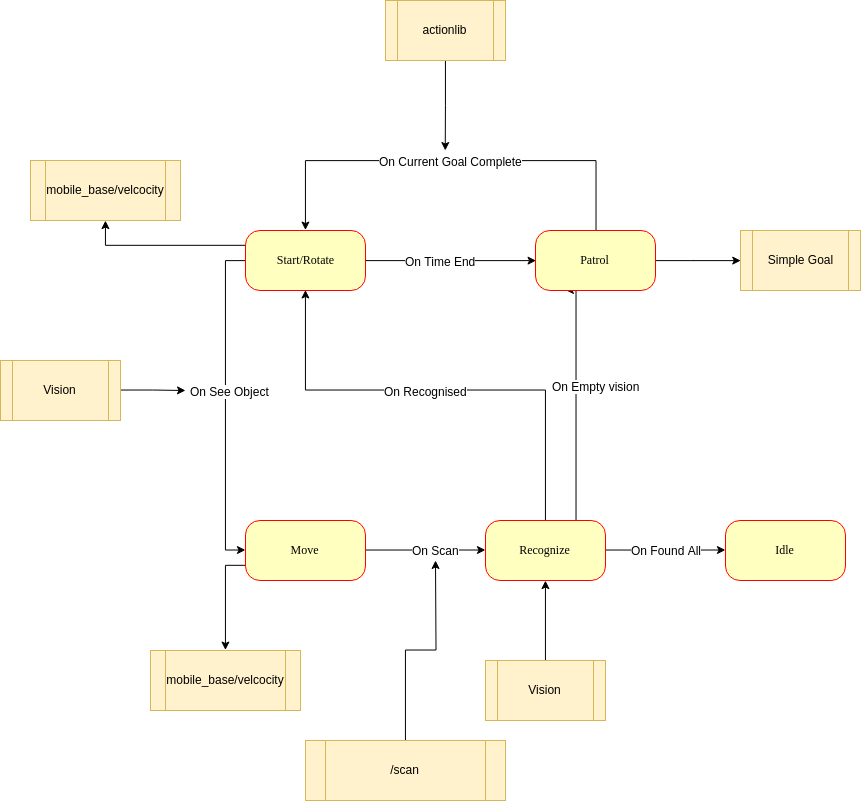

The diagram above was exported from draw.io. Its source (the exported page's mxGraphModel, read from the mxfile embedded in the PNG):
<mxGraphModel dx="1573" dy="954" grid="1" gridSize="10" guides="1" tooltips="1" connect="1" arrows="1" fold="1" page="1" pageScale="1" pageWidth="1100" pageHeight="850" background="#ffffff" math="0" shadow="0">
  <root>
    <mxCell id="0" />
    <mxCell id="1" parent="0" />
    <mxCell id="kmOJK_aUAxzcI9k2V1m7-16" style="edgeStyle=orthogonalEdgeStyle;rounded=0;orthogonalLoop=1;jettySize=auto;html=1;exitX=0.5;exitY=0;exitDx=0;exitDy=0;entryX=0.5;entryY=1;entryDx=0;entryDy=0;" parent="1" source="382b91b5511bd0f7-5" target="382b91b5511bd0f7-6" edge="1">
      <mxGeometry relative="1" as="geometry">
        <Array as="points">
          <mxPoint x="740" y="430" />
          <mxPoint x="500" y="430" />
        </Array>
      </mxGeometry>
    </mxCell>
    <mxCell id="kmOJK_aUAxzcI9k2V1m7-17" value="On Recognised&lt;br&gt;" style="text;html=1;resizable=0;points=[];align=center;verticalAlign=middle;labelBackgroundColor=#ffffff;" parent="kmOJK_aUAxzcI9k2V1m7-16" vertex="1" connectable="0">
      <mxGeometry x="0.3846" y="-1" relative="1" as="geometry">
        <mxPoint x="75.5" y="1.5" as="offset" />
      </mxGeometry>
    </mxCell>
    <mxCell id="m-_bpX8yfvVQqlKqzN1J-1" style="edgeStyle=orthogonalEdgeStyle;rounded=0;orthogonalLoop=1;jettySize=auto;html=1;exitX=0.75;exitY=0;exitDx=0;exitDy=0;entryX=0.25;entryY=1;entryDx=0;entryDy=0;" edge="1" parent="1" source="382b91b5511bd0f7-5" target="382b91b5511bd0f7-10">
      <mxGeometry relative="1" as="geometry">
        <Array as="points">
          <mxPoint x="771" y="330" />
        </Array>
      </mxGeometry>
    </mxCell>
    <mxCell id="m-_bpX8yfvVQqlKqzN1J-2" value="On Empty vision" style="text;html=1;resizable=0;points=[];align=center;verticalAlign=middle;labelBackgroundColor=#ffffff;" vertex="1" connectable="0" parent="m-_bpX8yfvVQqlKqzN1J-1">
      <mxGeometry x="0.4167" y="1" relative="1" as="geometry">
        <mxPoint x="20.5" y="35.5" as="offset" />
      </mxGeometry>
    </mxCell>
    <mxCell id="m-_bpX8yfvVQqlKqzN1J-4" style="edgeStyle=orthogonalEdgeStyle;rounded=0;orthogonalLoop=1;jettySize=auto;html=1;exitX=1;exitY=0.5;exitDx=0;exitDy=0;entryX=0;entryY=0.5;entryDx=0;entryDy=0;" edge="1" parent="1" source="382b91b5511bd0f7-5" target="m-_bpX8yfvVQqlKqzN1J-3">
      <mxGeometry relative="1" as="geometry" />
    </mxCell>
    <mxCell id="m-_bpX8yfvVQqlKqzN1J-5" value="On Found All" style="text;html=1;resizable=0;points=[];align=center;verticalAlign=middle;labelBackgroundColor=#ffffff;" vertex="1" connectable="0" parent="m-_bpX8yfvVQqlKqzN1J-4">
      <mxGeometry x="-0.3" y="1" relative="1" as="geometry">
        <mxPoint x="18" y="1" as="offset" />
      </mxGeometry>
    </mxCell>
    <mxCell id="382b91b5511bd0f7-5" value="Recognize&lt;br&gt;" style="rounded=1;whiteSpace=wrap;html=1;arcSize=24;fillColor=#ffffc0;strokeColor=#ff0000;shadow=0;comic=0;labelBackgroundColor=none;fontFamily=Verdana;fontSize=12;fontColor=#000000;align=center;" parent="1" vertex="1">
      <mxGeometry x="680" y="560" width="120" height="60" as="geometry" />
    </mxCell>
    <mxCell id="kmOJK_aUAxzcI9k2V1m7-2" style="edgeStyle=orthogonalEdgeStyle;rounded=0;orthogonalLoop=1;jettySize=auto;html=1;exitX=0;exitY=0.5;exitDx=0;exitDy=0;entryX=0;entryY=0.5;entryDx=0;entryDy=0;" parent="1" source="382b91b5511bd0f7-6" target="382b91b5511bd0f7-7" edge="1">
      <mxGeometry relative="1" as="geometry" />
    </mxCell>
    <mxCell id="kmOJK_aUAxzcI9k2V1m7-3" value="On See Object&lt;br&gt;" style="text;html=1;resizable=0;points=[];align=center;verticalAlign=middle;labelBackgroundColor=#ffffff;" parent="kmOJK_aUAxzcI9k2V1m7-2" vertex="1" connectable="0">
      <mxGeometry x="-0.088" y="4" relative="1" as="geometry">
        <mxPoint as="offset" />
      </mxGeometry>
    </mxCell>
    <mxCell id="kmOJK_aUAxzcI9k2V1m7-10" style="edgeStyle=orthogonalEdgeStyle;rounded=0;orthogonalLoop=1;jettySize=auto;html=1;exitX=1;exitY=0.5;exitDx=0;exitDy=0;entryX=0;entryY=0.5;entryDx=0;entryDy=0;" parent="1" source="382b91b5511bd0f7-6" target="382b91b5511bd0f7-10" edge="1">
      <mxGeometry relative="1" as="geometry" />
    </mxCell>
    <mxCell id="kmOJK_aUAxzcI9k2V1m7-13" value="On Time End" style="text;html=1;resizable=0;points=[];align=center;verticalAlign=middle;labelBackgroundColor=#ffffff;" parent="kmOJK_aUAxzcI9k2V1m7-10" vertex="1" connectable="0">
      <mxGeometry x="-0.1294" relative="1" as="geometry">
        <mxPoint as="offset" />
      </mxGeometry>
    </mxCell>
    <mxCell id="NMa6rpGxg927doQytcPa-11" style="edgeStyle=orthogonalEdgeStyle;rounded=0;orthogonalLoop=1;jettySize=auto;html=1;exitX=0;exitY=0.25;exitDx=0;exitDy=0;entryX=0.5;entryY=1;entryDx=0;entryDy=0;" parent="1" source="382b91b5511bd0f7-6" target="NMa6rpGxg927doQytcPa-10" edge="1">
      <mxGeometry relative="1" as="geometry" />
    </mxCell>
    <mxCell id="382b91b5511bd0f7-6" value="Start/Rotate&lt;br&gt;" style="rounded=1;whiteSpace=wrap;html=1;arcSize=24;fillColor=#ffffc0;strokeColor=#ff0000;shadow=0;comic=0;labelBackgroundColor=none;fontFamily=Verdana;fontSize=12;fontColor=#000000;align=center;" parent="1" vertex="1">
      <mxGeometry x="440" y="270" width="120" height="60" as="geometry" />
    </mxCell>
    <mxCell id="kmOJK_aUAxzcI9k2V1m7-4" style="edgeStyle=orthogonalEdgeStyle;rounded=0;orthogonalLoop=1;jettySize=auto;html=1;exitX=1;exitY=0.5;exitDx=0;exitDy=0;entryX=0;entryY=0.5;entryDx=0;entryDy=0;" parent="1" source="382b91b5511bd0f7-7" target="382b91b5511bd0f7-5" edge="1">
      <mxGeometry relative="1" as="geometry" />
    </mxCell>
    <mxCell id="kmOJK_aUAxzcI9k2V1m7-5" value="On Scan&lt;br&gt;" style="text;html=1;resizable=0;points=[];align=center;verticalAlign=middle;labelBackgroundColor=#ffffff;" parent="kmOJK_aUAxzcI9k2V1m7-4" vertex="1" connectable="0">
      <mxGeometry x="0.2148" y="-2" relative="1" as="geometry">
        <mxPoint x="-3" y="-2" as="offset" />
      </mxGeometry>
    </mxCell>
    <mxCell id="NMa6rpGxg927doQytcPa-13" style="edgeStyle=orthogonalEdgeStyle;rounded=0;orthogonalLoop=1;jettySize=auto;html=1;exitX=0;exitY=0.75;exitDx=0;exitDy=0;entryX=0.5;entryY=0;entryDx=0;entryDy=0;" parent="1" source="382b91b5511bd0f7-7" target="NMa6rpGxg927doQytcPa-12" edge="1">
      <mxGeometry relative="1" as="geometry" />
    </mxCell>
    <mxCell id="382b91b5511bd0f7-7" value="Move&lt;br&gt;" style="rounded=1;whiteSpace=wrap;html=1;arcSize=24;fillColor=#ffffc0;strokeColor=#ff0000;shadow=0;comic=0;labelBackgroundColor=none;fontFamily=Verdana;fontSize=12;fontColor=#000000;align=center;" parent="1" vertex="1">
      <mxGeometry x="440" y="560" width="120" height="60" as="geometry" />
    </mxCell>
    <mxCell id="kmOJK_aUAxzcI9k2V1m7-18" style="edgeStyle=orthogonalEdgeStyle;rounded=0;orthogonalLoop=1;jettySize=auto;html=1;exitX=0.5;exitY=0;exitDx=0;exitDy=0;entryX=0.5;entryY=0;entryDx=0;entryDy=0;" parent="1" source="382b91b5511bd0f7-10" target="382b91b5511bd0f7-6" edge="1">
      <mxGeometry relative="1" as="geometry">
        <Array as="points">
          <mxPoint x="790" y="200" />
          <mxPoint x="500" y="200" />
        </Array>
      </mxGeometry>
    </mxCell>
    <mxCell id="kmOJK_aUAxzcI9k2V1m7-19" value="On Current Goal Complete" style="text;html=1;resizable=0;points=[];align=center;verticalAlign=middle;labelBackgroundColor=#ffffff;" parent="kmOJK_aUAxzcI9k2V1m7-18" vertex="1" connectable="0">
      <mxGeometry x="-0.0744" relative="1" as="geometry">
        <mxPoint x="-16" as="offset" />
      </mxGeometry>
    </mxCell>
    <mxCell id="NMa6rpGxg927doQytcPa-4" style="edgeStyle=orthogonalEdgeStyle;rounded=0;orthogonalLoop=1;jettySize=auto;html=1;exitX=1;exitY=0.5;exitDx=0;exitDy=0;entryX=0;entryY=0.5;entryDx=0;entryDy=0;" parent="1" source="382b91b5511bd0f7-10" target="NMa6rpGxg927doQytcPa-1" edge="1">
      <mxGeometry relative="1" as="geometry">
        <Array as="points">
          <mxPoint x="885" y="300" />
          <mxPoint x="885" y="300" />
        </Array>
      </mxGeometry>
    </mxCell>
    <mxCell id="382b91b5511bd0f7-10" value="Patrol&lt;br&gt;" style="rounded=1;whiteSpace=wrap;html=1;arcSize=24;fillColor=#ffffc0;strokeColor=#ff0000;shadow=0;comic=0;labelBackgroundColor=none;fontFamily=Verdana;fontSize=12;fontColor=#000000;align=center;" parent="1" vertex="1">
      <mxGeometry x="730" y="270" width="120" height="60" as="geometry" />
    </mxCell>
    <mxCell id="NMa6rpGxg927doQytcPa-1" value="Simple Goal" style="shape=process;whiteSpace=wrap;html=1;backgroundOutline=1;fillColor=#fff2cc;strokeColor=#d6b656;" parent="1" vertex="1">
      <mxGeometry x="935" y="270" width="120" height="60" as="geometry" />
    </mxCell>
    <mxCell id="NMa6rpGxg927doQytcPa-6" style="edgeStyle=orthogonalEdgeStyle;rounded=0;orthogonalLoop=1;jettySize=auto;html=1;exitX=0.5;exitY=0;exitDx=0;exitDy=0;entryX=0.5;entryY=1;entryDx=0;entryDy=0;" parent="1" source="NMa6rpGxg927doQytcPa-5" target="382b91b5511bd0f7-5" edge="1">
      <mxGeometry relative="1" as="geometry" />
    </mxCell>
    <mxCell id="NMa6rpGxg927doQytcPa-5" value="Vision&lt;br&gt;" style="shape=process;whiteSpace=wrap;html=1;backgroundOutline=1;fillColor=#fff2cc;strokeColor=#d6b656;" parent="1" vertex="1">
      <mxGeometry x="680" y="700" width="120" height="60" as="geometry" />
    </mxCell>
    <mxCell id="NMa6rpGxg927doQytcPa-19" style="edgeStyle=orthogonalEdgeStyle;rounded=0;orthogonalLoop=1;jettySize=auto;html=1;exitX=1;exitY=0.5;exitDx=0;exitDy=0;" parent="1" source="NMa6rpGxg927doQytcPa-7" edge="1">
      <mxGeometry relative="1" as="geometry">
        <mxPoint x="380" y="430" as="targetPoint" />
      </mxGeometry>
    </mxCell>
    <mxCell id="NMa6rpGxg927doQytcPa-7" value="Vision&lt;br&gt;" style="shape=process;whiteSpace=wrap;html=1;backgroundOutline=1;fillColor=#fff2cc;strokeColor=#d6b656;" parent="1" vertex="1">
      <mxGeometry x="195" y="400" width="120" height="60" as="geometry" />
    </mxCell>
    <mxCell id="NMa6rpGxg927doQytcPa-10" value="mobile_base/velcocity" style="shape=process;whiteSpace=wrap;html=1;backgroundOutline=1;fillColor=#fff2cc;strokeColor=#d6b656;" parent="1" vertex="1">
      <mxGeometry x="225" y="200" width="150" height="60" as="geometry" />
    </mxCell>
    <mxCell id="NMa6rpGxg927doQytcPa-12" value="mobile_base/velcocity" style="shape=process;whiteSpace=wrap;html=1;backgroundOutline=1;fillColor=#fff2cc;strokeColor=#d6b656;" parent="1" vertex="1">
      <mxGeometry x="345" y="690" width="150" height="60" as="geometry" />
    </mxCell>
    <mxCell id="NMa6rpGxg927doQytcPa-15" style="edgeStyle=orthogonalEdgeStyle;rounded=0;orthogonalLoop=1;jettySize=auto;html=1;exitX=0.5;exitY=1;exitDx=0;exitDy=0;" parent="1" source="NMa6rpGxg927doQytcPa-14" edge="1">
      <mxGeometry relative="1" as="geometry">
        <mxPoint x="639.7586206896553" y="190.0000000000001" as="targetPoint" />
      </mxGeometry>
    </mxCell>
    <mxCell id="NMa6rpGxg927doQytcPa-14" value="actionlib&lt;br&gt;" style="shape=process;whiteSpace=wrap;html=1;backgroundOutline=1;fillColor=#fff2cc;strokeColor=#d6b656;" parent="1" vertex="1">
      <mxGeometry x="580" y="40" width="120" height="60" as="geometry" />
    </mxCell>
    <mxCell id="NMa6rpGxg927doQytcPa-21" style="edgeStyle=orthogonalEdgeStyle;rounded=0;orthogonalLoop=1;jettySize=auto;html=1;exitX=0.5;exitY=0;exitDx=0;exitDy=0;" parent="1" source="NMa6rpGxg927doQytcPa-20" edge="1">
      <mxGeometry relative="1" as="geometry">
        <mxPoint x="630" y="600" as="targetPoint" />
      </mxGeometry>
    </mxCell>
    <mxCell id="NMa6rpGxg927doQytcPa-20" value="&lt;div&gt;&lt;span&gt;/scan&lt;/span&gt;&lt;/div&gt;" style="shape=process;whiteSpace=wrap;html=1;backgroundOutline=1;fillColor=#fff2cc;strokeColor=#d6b656;" parent="1" vertex="1">
      <mxGeometry x="500" y="780" width="200" height="60" as="geometry" />
    </mxCell>
    <mxCell id="m-_bpX8yfvVQqlKqzN1J-3" value="Idle&lt;br&gt;" style="rounded=1;whiteSpace=wrap;html=1;arcSize=24;fillColor=#ffffc0;strokeColor=#ff0000;shadow=0;comic=0;labelBackgroundColor=none;fontFamily=Verdana;fontSize=12;fontColor=#000000;align=center;" vertex="1" parent="1">
      <mxGeometry x="920" y="560" width="120" height="60" as="geometry" />
    </mxCell>
  </root>
</mxGraphModel>